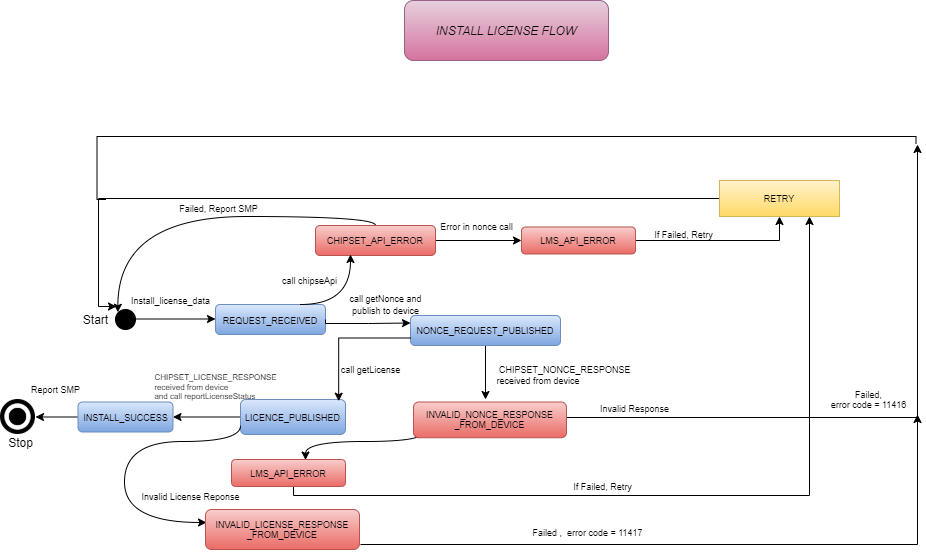

The diagram above was exported from draw.io. Its source (the exported page's mxGraphModel, read from the mxfile embedded in the PNG):
<mxGraphModel dx="1581" dy="1528" grid="1" gridSize="9" guides="1" tooltips="1" connect="1" arrows="1" fold="1" page="1" pageScale="1" pageWidth="850" pageHeight="1100" background="#FFFFFF" math="0" shadow="0">
  <root>
    <mxCell id="0" />
    <mxCell id="1" parent="0" />
    <mxCell id="PoJwnBI1qmFpVGW4U7u1-3" value="" style="ellipse;whiteSpace=wrap;html=1;aspect=fixed;fillColor=#000000;" parent="1" vertex="1">
      <mxGeometry x="80" y="120" width="20" height="20" as="geometry" />
    </mxCell>
    <mxCell id="PoJwnBI1qmFpVGW4U7u1-5" value="" style="endArrow=classic;html=1;rounded=0;edgeStyle=orthogonalEdgeStyle;" parent="1" edge="1">
      <mxGeometry width="50" height="50" relative="1" as="geometry">
        <mxPoint x="100" y="129.5" as="sourcePoint" />
        <mxPoint x="180" y="129.5" as="targetPoint" />
      </mxGeometry>
    </mxCell>
    <mxCell id="PoJwnBI1qmFpVGW4U7u1-6" value="Start" style="text;html=1;align=center;verticalAlign=middle;resizable=0;points=[];autosize=1;strokeColor=none;fillColor=none;" parent="1" vertex="1">
      <mxGeometry x="40" y="120" width="40" height="20" as="geometry" />
    </mxCell>
    <mxCell id="PoJwnBI1qmFpVGW4U7u1-7" value="&lt;font style=&quot;font-size: 9px&quot;&gt;REQUEST_RECEIVED&lt;/font&gt;" style="rounded=1;whiteSpace=wrap;html=1;gradientColor=#7ea6e0;fillColor=#dae8fc;strokeColor=#6c8ebf;" parent="1" vertex="1">
      <mxGeometry x="180" y="115" width="110" height="30" as="geometry" />
    </mxCell>
    <mxCell id="PoJwnBI1qmFpVGW4U7u1-8" value="&lt;font style=&quot;font-size: 9px&quot;&gt;Install_license_data&lt;/font&gt;" style="text;html=1;align=center;verticalAlign=middle;resizable=0;points=[];autosize=1;strokeColor=none;fillColor=none;" parent="1" vertex="1">
      <mxGeometry x="90" y="100" width="90" height="20" as="geometry" />
    </mxCell>
    <mxCell id="PoJwnBI1qmFpVGW4U7u1-9" value="" style="endArrow=classic;html=1;rounded=0;edgeStyle=orthogonalEdgeStyle;exitX=1;exitY=0.5;exitDx=0;exitDy=0;entryX=0;entryY=0.25;entryDx=0;entryDy=0;" parent="1" source="PoJwnBI1qmFpVGW4U7u1-7" target="PoJwnBI1qmFpVGW4U7u1-10" edge="1">
      <mxGeometry width="50" height="50" relative="1" as="geometry">
        <mxPoint x="300" y="129.5" as="sourcePoint" />
        <mxPoint x="380" y="129.5" as="targetPoint" />
        <Array as="points">
          <mxPoint x="290" y="134" />
          <mxPoint x="333" y="134" />
        </Array>
      </mxGeometry>
    </mxCell>
    <mxCell id="PoJwnBI1qmFpVGW4U7u1-13" value="" style="edgeStyle=orthogonalEdgeStyle;rounded=0;orthogonalLoop=1;jettySize=auto;html=1;fontSize=10;" parent="1" source="PoJwnBI1qmFpVGW4U7u1-10" edge="1">
      <mxGeometry relative="1" as="geometry">
        <mxPoint x="450" y="210" as="targetPoint" />
      </mxGeometry>
    </mxCell>
    <mxCell id="PoJwnBI1qmFpVGW4U7u1-10" value="&lt;font style=&quot;font-size: 9px&quot;&gt;NONCE_REQUEST_PUBLISHED&lt;/font&gt;" style="rounded=1;whiteSpace=wrap;html=1;fontSize=10;gradientColor=#7ea6e0;fillColor=#dae8fc;strokeColor=#6c8ebf;" parent="1" vertex="1">
      <mxGeometry x="375" y="126" width="150" height="30" as="geometry" />
    </mxCell>
    <mxCell id="PoJwnBI1qmFpVGW4U7u1-11" value="&lt;font style=&quot;font-size: 9px&quot;&gt;call getNonce and&lt;br&gt;publish to device&lt;/font&gt;" style="text;html=1;align=center;verticalAlign=middle;resizable=0;points=[];autosize=1;strokeColor=none;fillColor=none;fontSize=10;" parent="1" vertex="1">
      <mxGeometry x="305" y="100" width="90" height="30" as="geometry" />
    </mxCell>
    <mxCell id="PoJwnBI1qmFpVGW4U7u1-14" value="&lt;font style=&quot;font-size: 9px&quot;&gt;&amp;nbsp;CHIPSET_NONCE_RESPONSE&lt;br&gt;&lt;div style=&quot;text-align: justify&quot;&gt;&lt;span&gt;received from device&lt;/span&gt;&lt;/div&gt;&lt;/font&gt;" style="text;html=1;align=center;verticalAlign=middle;resizable=0;points=[];autosize=1;strokeColor=none;fillColor=none;fontSize=10;" parent="1" vertex="1">
      <mxGeometry x="453" y="170" width="150" height="30" as="geometry" />
    </mxCell>
    <mxCell id="PoJwnBI1qmFpVGW4U7u1-21" value="" style="edgeStyle=orthogonalEdgeStyle;rounded=0;orthogonalLoop=1;jettySize=auto;html=1;fontSize=9;" parent="1" source="PoJwnBI1qmFpVGW4U7u1-15" target="PoJwnBI1qmFpVGW4U7u1-20" edge="1">
      <mxGeometry relative="1" as="geometry" />
    </mxCell>
    <mxCell id="PoJwnBI1qmFpVGW4U7u1-81" style="edgeStyle=orthogonalEdgeStyle;rounded=0;orthogonalLoop=1;jettySize=auto;html=1;entryX=0.75;entryY=1;entryDx=0;entryDy=0;fontSize=9;" parent="1" target="PoJwnBI1qmFpVGW4U7u1-75" edge="1">
      <mxGeometry relative="1" as="geometry">
        <mxPoint x="258" y="279" as="sourcePoint" />
        <Array as="points">
          <mxPoint x="258" y="306" />
          <mxPoint x="774" y="306" />
        </Array>
      </mxGeometry>
    </mxCell>
    <mxCell id="PoJwnBI1qmFpVGW4U7u1-15" value="&lt;font style=&quot;font-size: 9px&quot;&gt;LICENCE_PUBLISHED&lt;/font&gt;" style="rounded=1;whiteSpace=wrap;html=1;fontSize=10;gradientColor=#7ea6e0;fillColor=#dae8fc;strokeColor=#6c8ebf;" parent="1" vertex="1">
      <mxGeometry x="205" y="210" width="105" height="35" as="geometry" />
    </mxCell>
    <mxCell id="PoJwnBI1qmFpVGW4U7u1-19" value="call getLicense" style="text;html=1;align=center;verticalAlign=middle;resizable=0;points=[];autosize=1;strokeColor=none;fillColor=none;fontSize=9;" parent="1" vertex="1">
      <mxGeometry x="295" y="170" width="80" height="20" as="geometry" />
    </mxCell>
    <mxCell id="PoJwnBI1qmFpVGW4U7u1-32" value="" style="edgeStyle=orthogonalEdgeStyle;rounded=0;orthogonalLoop=1;jettySize=auto;html=1;fontSize=11;" parent="1" source="PoJwnBI1qmFpVGW4U7u1-20" target="PoJwnBI1qmFpVGW4U7u1-31" edge="1">
      <mxGeometry relative="1" as="geometry" />
    </mxCell>
    <mxCell id="PoJwnBI1qmFpVGW4U7u1-20" value="&lt;font style=&quot;font-size: 9px&quot;&gt;INSTALL_SUCCESS&lt;/font&gt;" style="rounded=1;whiteSpace=wrap;html=1;fontSize=10;gradientColor=#7ea6e0;fillColor=#dae8fc;strokeColor=#6c8ebf;" parent="1" vertex="1">
      <mxGeometry x="42.5" y="212.5" width="95" height="30" as="geometry" />
    </mxCell>
    <mxCell id="PoJwnBI1qmFpVGW4U7u1-27" value="&lt;font style=&quot;font-size: 12px&quot;&gt;Stop&lt;/font&gt;" style="text;html=1;align=center;verticalAlign=middle;resizable=0;points=[];autosize=1;strokeColor=none;fillColor=none;fontSize=9;" parent="1" vertex="1">
      <mxGeometry x="-35" y="242.5" width="40" height="20" as="geometry" />
    </mxCell>
    <mxCell id="PoJwnBI1qmFpVGW4U7u1-31" value="" style="shape=image;html=1;verticalAlign=top;verticalLabelPosition=bottom;labelBackgroundColor=#ffffff;imageAspect=0;aspect=fixed;image=https://cdn2.iconfinder.com/data/icons/freecns-cumulus/16/519721-229_DoubleCircle-128.png;fontSize=11;fillColor=#000000;" parent="1" vertex="1">
      <mxGeometry x="-35" y="210" width="35" height="35" as="geometry" />
    </mxCell>
    <mxCell id="PoJwnBI1qmFpVGW4U7u1-33" style="edgeStyle=orthogonalEdgeStyle;rounded=0;orthogonalLoop=1;jettySize=auto;html=1;exitX=0.5;exitY=1;exitDx=0;exitDy=0;fontSize=12;" parent="1" source="PoJwnBI1qmFpVGW4U7u1-20" target="PoJwnBI1qmFpVGW4U7u1-20" edge="1">
      <mxGeometry relative="1" as="geometry" />
    </mxCell>
    <mxCell id="PoJwnBI1qmFpVGW4U7u1-34" value="&lt;div style=&quot;text-align: justify&quot;&gt;&lt;span style=&quot;font-size: 8px&quot;&gt;CHIPSET_LICENSE_RESPONSE&lt;/span&gt;&lt;/div&gt;&lt;font style=&quot;font-size: 8px&quot;&gt;&lt;div style=&quot;text-align: justify&quot;&gt;&lt;span&gt;received from device&lt;/span&gt;&lt;/div&gt;&lt;div style=&quot;text-align: justify&quot;&gt;&lt;span&gt;and call reportLicenseStatus&lt;/span&gt;&lt;/div&gt;&lt;/font&gt;" style="text;html=1;align=center;verticalAlign=middle;resizable=0;points=[];autosize=1;strokeColor=none;fillColor=none;fontSize=12;" parent="1" vertex="1">
      <mxGeometry x="110" y="170" width="140" height="50" as="geometry" />
    </mxCell>
    <mxCell id="PoJwnBI1qmFpVGW4U7u1-37" value="&lt;span style=&quot;color: rgba(0 , 0 , 0 , 0) ; font-family: monospace ; font-size: 0px&quot;&gt;%3CmxGraphModel%3E%3Croot%3E%3CmxCell%20id%3D%220%22%2F%3E%3CmxCell%20id%3D%221%22%20parent%3D%220%22%2F%3E%3CmxCell%20id%3D%222%22%20value%3D%22INSTALL%20LICENSE%20FLOW%22%20style%3D%22text%3Bhtml%3D1%3Balign%3Dcenter%3BverticalAlign%3Dmiddle%3Bresizable%3D0%3Bpoints%3D%5B%5D%3Bautosize%3D1%3BstrokeColor%3D%23b85450%3BfillColor%3D%23f8cecc%3BfontSize%3D12%3BgradientColor%3D%23ea6b66%3BfontStyle%3D2%22%20vertex%3D%221%22%20parent%3D%221%22%3E%3CmxGeometry%20x%3D%22225%22%20y%3D%2230%22%20width%3D%22160%22%20height%3D%2220%22%20as%3D%22geometry%22%2F%3E%3C%2FmxCell%3E%3C%2Froot%3E%3C%2FmxGraphModel%3E&lt;/span&gt;" style="text;html=1;align=center;verticalAlign=middle;resizable=0;points=[];autosize=1;strokeColor=none;fillColor=none;fontSize=12;" parent="1" vertex="1">
      <mxGeometry x="220" y="320" width="20" height="20" as="geometry" />
    </mxCell>
    <mxCell id="PoJwnBI1qmFpVGW4U7u1-52" value="Report SMP" style="text;html=1;align=center;verticalAlign=middle;resizable=0;points=[];autosize=1;strokeColor=none;fillColor=none;fontSize=9;" parent="1" vertex="1">
      <mxGeometry x="-10" y="190" width="60" height="20" as="geometry" />
    </mxCell>
    <mxCell id="PoJwnBI1qmFpVGW4U7u1-59" value="" style="curved=1;endArrow=classic;html=1;rounded=0;fontSize=10;edgeStyle=orthogonalEdgeStyle;entryX=1.059;entryY=0.138;entryDx=0;entryDy=0;entryPerimeter=0;exitX=0.5;exitY=0;exitDx=0;exitDy=0;" parent="1" source="PoJwnBI1qmFpVGW4U7u1-60" target="PoJwnBI1qmFpVGW4U7u1-6" edge="1">
      <mxGeometry width="50" height="50" relative="1" as="geometry">
        <mxPoint x="270" y="30" as="sourcePoint" />
        <mxPoint x="320" y="-20" as="targetPoint" />
        <Array as="points">
          <mxPoint x="340" y="27" />
          <mxPoint x="82" y="27" />
        </Array>
      </mxGeometry>
    </mxCell>
    <mxCell id="PoJwnBI1qmFpVGW4U7u1-71" value="" style="edgeStyle=orthogonalEdgeStyle;rounded=0;orthogonalLoop=1;jettySize=auto;html=1;fontSize=9;" parent="1" source="PoJwnBI1qmFpVGW4U7u1-60" target="PoJwnBI1qmFpVGW4U7u1-70" edge="1">
      <mxGeometry relative="1" as="geometry" />
    </mxCell>
    <mxCell id="PoJwnBI1qmFpVGW4U7u1-60" value="&lt;font style=&quot;font-size: 9px&quot;&gt;CHIPSET_API_ERROR&lt;/font&gt;" style="rounded=1;whiteSpace=wrap;html=1;fontSize=10;fillColor=#f8cecc;gradientColor=#ea6b66;strokeColor=#b85450;" parent="1" vertex="1">
      <mxGeometry x="280" y="36" width="120" height="30" as="geometry" />
    </mxCell>
    <mxCell id="PoJwnBI1qmFpVGW4U7u1-61" value="" style="curved=1;endArrow=classic;html=1;rounded=0;fontSize=9;edgeStyle=orthogonalEdgeStyle;" parent="1" edge="1">
      <mxGeometry width="50" height="50" relative="1" as="geometry">
        <mxPoint x="265" y="115" as="sourcePoint" />
        <mxPoint x="315" y="65" as="targetPoint" />
        <Array as="points">
          <mxPoint x="315" y="115" />
          <mxPoint x="265" y="65" />
        </Array>
      </mxGeometry>
    </mxCell>
    <mxCell id="PoJwnBI1qmFpVGW4U7u1-63" value="Failed, Report SMP" style="text;html=1;align=center;verticalAlign=middle;resizable=0;points=[];autosize=1;strokeColor=none;fillColor=none;fontSize=9;" parent="1" vertex="1">
      <mxGeometry x="138" y="10" width="90" height="18" as="geometry" />
    </mxCell>
    <mxCell id="PoJwnBI1qmFpVGW4U7u1-66" value="call chipseApi" style="text;html=1;align=center;verticalAlign=middle;resizable=0;points=[];autosize=1;strokeColor=none;fillColor=none;fontSize=9;" parent="1" vertex="1">
      <mxGeometry x="238" y="82" width="72" height="18" as="geometry" />
    </mxCell>
    <mxCell id="PoJwnBI1qmFpVGW4U7u1-76" value="" style="edgeStyle=orthogonalEdgeStyle;rounded=0;orthogonalLoop=1;jettySize=auto;html=1;fontSize=9;" parent="1" source="PoJwnBI1qmFpVGW4U7u1-70" target="PoJwnBI1qmFpVGW4U7u1-75" edge="1">
      <mxGeometry relative="1" as="geometry" />
    </mxCell>
    <mxCell id="PoJwnBI1qmFpVGW4U7u1-70" value="LMS_API_ERROR" style="rounded=1;whiteSpace=wrap;html=1;fontSize=9;fillColor=#f8cecc;gradientColor=#ea6b66;strokeColor=#b85450;" parent="1" vertex="1">
      <mxGeometry x="486" y="37.5" width="114" height="27" as="geometry" />
    </mxCell>
    <mxCell id="PoJwnBI1qmFpVGW4U7u1-77" style="edgeStyle=orthogonalEdgeStyle;rounded=0;orthogonalLoop=1;jettySize=auto;html=1;fontSize=9;" parent="1" source="PoJwnBI1qmFpVGW4U7u1-75" edge="1">
      <mxGeometry relative="1" as="geometry">
        <mxPoint x="81" y="117" as="targetPoint" />
        <Array as="points">
          <mxPoint x="63" y="9" />
          <mxPoint x="63" y="117" />
        </Array>
      </mxGeometry>
    </mxCell>
    <mxCell id="PoJwnBI1qmFpVGW4U7u1-75" value="RETRY" style="rounded=0;whiteSpace=wrap;html=1;fontSize=9;fillColor=#fff2cc;gradientColor=#ffd966;strokeColor=#d6b656;" parent="1" vertex="1">
      <mxGeometry x="684" y="-9" width="120" height="36" as="geometry" />
    </mxCell>
    <mxCell id="PoJwnBI1qmFpVGW4U7u1-82" value="If Failed, Retry" style="text;html=1;align=center;verticalAlign=middle;resizable=0;points=[];autosize=1;strokeColor=none;fillColor=none;fontSize=9;" parent="1" vertex="1">
      <mxGeometry x="612" y="36" width="72" height="18" as="geometry" />
    </mxCell>
    <mxCell id="PoJwnBI1qmFpVGW4U7u1-84" value="If Failed, Retry" style="text;html=1;align=center;verticalAlign=middle;resizable=0;points=[];autosize=1;strokeColor=none;fillColor=none;fontSize=9;" parent="1" vertex="1">
      <mxGeometry x="531" y="288" width="72" height="18" as="geometry" />
    </mxCell>
    <mxCell id="PoJwnBI1qmFpVGW4U7u1-85" value="LMS_API_ERROR" style="rounded=1;whiteSpace=wrap;html=1;fontSize=9;fillColor=#f8cecc;gradientColor=#ea6b66;strokeColor=#b85450;" parent="1" vertex="1">
      <mxGeometry x="196" y="270" width="114" height="27" as="geometry" />
    </mxCell>
    <mxCell id="PoJwnBI1qmFpVGW4U7u1-86" value="" style="curved=1;endArrow=classic;html=1;rounded=0;fontSize=9;edgeStyle=orthogonalEdgeStyle;" parent="1" edge="1">
      <mxGeometry width="50" height="50" relative="1" as="geometry">
        <mxPoint x="387" y="243" as="sourcePoint" />
        <mxPoint x="270" y="270.5" as="targetPoint" />
        <Array as="points">
          <mxPoint x="387" y="243" />
          <mxPoint x="387" y="252" />
          <mxPoint x="270" y="252" />
        </Array>
      </mxGeometry>
    </mxCell>
    <mxCell id="PoJwnBI1qmFpVGW4U7u1-92" value="Error in nonce call" style="text;html=1;align=center;verticalAlign=middle;resizable=0;points=[];autosize=1;strokeColor=none;fillColor=none;fontSize=9;" parent="1" vertex="1">
      <mxGeometry x="396" y="28" width="90" height="18" as="geometry" />
    </mxCell>
    <mxCell id="PoJwnBI1qmFpVGW4U7u1-98" style="edgeStyle=orthogonalEdgeStyle;rounded=0;orthogonalLoop=1;jettySize=auto;html=1;fontSize=9;" parent="1" source="PoJwnBI1qmFpVGW4U7u1-95" edge="1">
      <mxGeometry relative="1" as="geometry">
        <mxPoint x="882" y="-45" as="targetPoint" />
        <Array as="points">
          <mxPoint x="882" y="228" />
        </Array>
      </mxGeometry>
    </mxCell>
    <mxCell id="PoJwnBI1qmFpVGW4U7u1-95" value="INVALID_NONCE_RESPONSE&lt;br&gt;_FROM_DEVICE" style="rounded=1;whiteSpace=wrap;html=1;fontSize=9;fillColor=#f8cecc;gradientColor=#ea6b66;strokeColor=#b85450;" parent="1" vertex="1">
      <mxGeometry x="378" y="212.5" width="153" height="35.75" as="geometry" />
    </mxCell>
    <mxCell id="PoJwnBI1qmFpVGW4U7u1-97" value="Invalid Response" style="text;html=1;align=center;verticalAlign=middle;resizable=0;points=[];autosize=1;strokeColor=none;fillColor=none;fontSize=9;" parent="1" vertex="1">
      <mxGeometry x="558" y="210" width="81" height="18" as="geometry" />
    </mxCell>
    <mxCell id="PoJwnBI1qmFpVGW4U7u1-99" value="" style="endArrow=none;html=1;rounded=0;fontSize=9;edgeStyle=orthogonalEdgeStyle;" parent="1" edge="1">
      <mxGeometry width="50" height="50" relative="1" as="geometry">
        <mxPoint x="880.5" y="-46" as="sourcePoint" />
        <mxPoint x="70.5" y="10" as="targetPoint" />
        <Array as="points">
          <mxPoint x="880.5" y="-53" />
          <mxPoint x="61.5" y="-53" />
        </Array>
      </mxGeometry>
    </mxCell>
    <mxCell id="PoJwnBI1qmFpVGW4U7u1-100" value="Failed,&lt;br&gt;error code = 11416" style="text;html=1;align=center;verticalAlign=middle;resizable=0;points=[];autosize=1;strokeColor=none;fillColor=none;fontSize=9;" parent="1" vertex="1">
      <mxGeometry x="788" y="196.5" width="90" height="27" as="geometry" />
    </mxCell>
    <mxCell id="PoJwnBI1qmFpVGW4U7u1-103" value="" style="curved=1;endArrow=classic;html=1;rounded=0;fontSize=9;edgeStyle=orthogonalEdgeStyle;exitX=0;exitY=0.75;exitDx=0;exitDy=0;" parent="1" source="PoJwnBI1qmFpVGW4U7u1-15" edge="1">
      <mxGeometry width="50" height="50" relative="1" as="geometry">
        <mxPoint x="80" y="347" as="sourcePoint" />
        <mxPoint x="171" y="333" as="targetPoint" />
        <Array as="points">
          <mxPoint x="205" y="252" />
          <mxPoint x="89" y="252" />
          <mxPoint x="89" y="333" />
        </Array>
      </mxGeometry>
    </mxCell>
    <mxCell id="PoJwnBI1qmFpVGW4U7u1-104" value="Invalid License Reponse" style="text;html=1;align=center;verticalAlign=middle;resizable=0;points=[];autosize=1;strokeColor=none;fillColor=none;fontSize=9;" parent="1" vertex="1">
      <mxGeometry x="101" y="298" width="108" height="18" as="geometry" />
    </mxCell>
    <mxCell id="PoJwnBI1qmFpVGW4U7u1-105" value="&lt;span&gt;INVALID_LICENSE_RESPONSE&lt;/span&gt;&lt;br&gt;&lt;span&gt;_FROM_DEVICE&lt;/span&gt;" style="rounded=1;whiteSpace=wrap;html=1;fontSize=9;fillColor=#f8cecc;gradientColor=#ea6b66;strokeColor=#b85450;" parent="1" vertex="1">
      <mxGeometry x="170" y="320" width="154" height="40" as="geometry" />
    </mxCell>
    <mxCell id="PoJwnBI1qmFpVGW4U7u1-106" value="" style="endArrow=classic;html=1;rounded=0;fontSize=9;edgeStyle=orthogonalEdgeStyle;" parent="1" edge="1">
      <mxGeometry width="50" height="50" relative="1" as="geometry">
        <mxPoint x="325" y="355" as="sourcePoint" />
        <mxPoint x="882" y="225" as="targetPoint" />
      </mxGeometry>
    </mxCell>
    <mxCell id="PoJwnBI1qmFpVGW4U7u1-107" value="Failed ,&amp;nbsp; error code = 11417" style="text;html=1;align=center;verticalAlign=middle;resizable=0;points=[];autosize=1;strokeColor=none;fillColor=none;fontSize=9;" parent="1" vertex="1">
      <mxGeometry x="489" y="334" width="126" height="18" as="geometry" />
    </mxCell>
    <mxCell id="PoJwnBI1qmFpVGW4U7u1-108" value="&lt;span style=&quot;font-size: 12px ; font-style: italic&quot;&gt;INSTALL LICENSE FLOW&lt;/span&gt;" style="rounded=1;whiteSpace=wrap;html=1;fontSize=9;fillColor=#e6d0de;gradientColor=#d5739d;strokeColor=#996185;" parent="1" vertex="1">
      <mxGeometry x="369" y="-189" width="204" height="60" as="geometry" />
    </mxCell>
    <mxCell id="YzGxprEHGSETDTkwghlK-2" value="" style="endArrow=classic;html=1;rounded=0;edgeStyle=orthogonalEdgeStyle;exitX=0;exitY=0.75;exitDx=0;exitDy=0;entryX=0.935;entryY=0.049;entryDx=0;entryDy=0;entryPerimeter=0;" parent="1" source="PoJwnBI1qmFpVGW4U7u1-10" target="PoJwnBI1qmFpVGW4U7u1-15" edge="1">
      <mxGeometry width="50" height="50" relative="1" as="geometry">
        <mxPoint x="305" y="180" as="sourcePoint" />
        <mxPoint x="355" y="130" as="targetPoint" />
      </mxGeometry>
    </mxCell>
  </root>
</mxGraphModel>